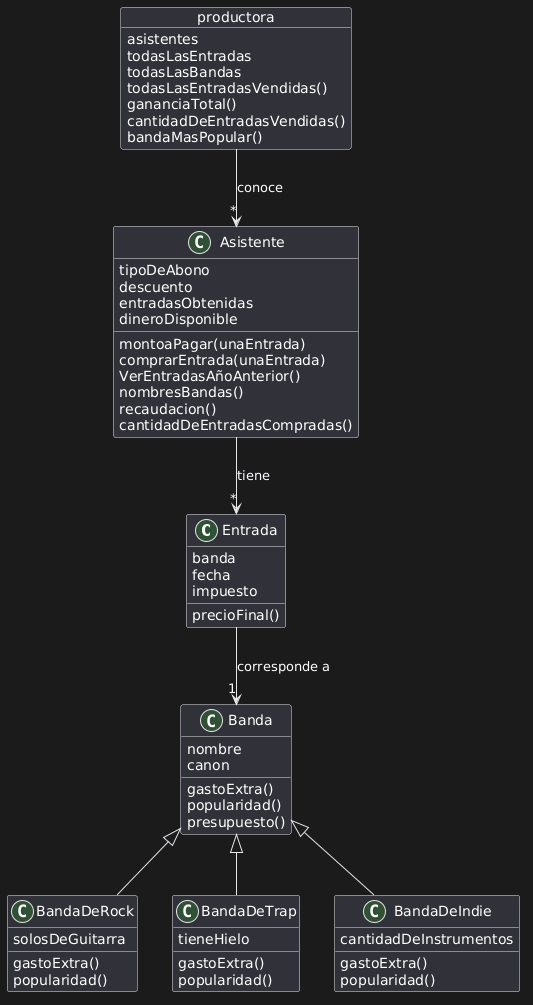

The diagram above was rendered by PlantUML. Its source (embedded in the PNG):
@startuml
class Entrada {
  banda
  fecha
  impuesto
  precioFinal()
}

class Asistente {
  tipoDeAbono
  descuento
  entradasObtenidas
  dineroDisponible
  montoaPagar(unaEntrada)
  comprarEntrada(unaEntrada)
  VerEntradasAñoAnterior()
  nombresBandas()
  recaudacion()
  cantidadDeEntradasCompradas()
}

class Banda {
  nombre
  canon
  gastoExtra()
  popularidad()
  presupuesto()
}

class BandaDeRock {
  solosDeGuitarra
  gastoExtra()
  popularidad()
}

class BandaDeTrap {
  tieneHielo
  gastoExtra()
  popularidad()
}

class BandaDeIndie {
  cantidadDeInstrumentos
  gastoExtra()
  popularidad()
}

object productora {
  asistentes
  todasLasEntradas
  todasLasBandas
  todasLasEntradasVendidas()
  gananciaTotal()
  cantidadDeEntradasVendidas()
  bandaMasPopular()
}

' Relaciones (Flechas)
productora --> "*" Asistente : conoce
Asistente --> "*" Entrada : tiene
Entrada --> "1" Banda : corresponde a

' Herencia
Banda <|-- BandaDeRock
Banda <|-- BandaDeTrap
Banda <|-- BandaDeIndie
@enduml